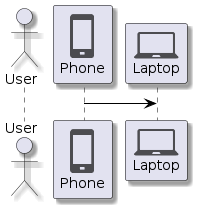

The diagram above was rendered by PlantUML. Its source (embedded in the PNG):
@startuml
skinparam shadowing true
skinparam ParticipantBorderColor black
skinparam arrowcolor black
skinparam SequenceLifeLineBorderColor black
skinparam SequenceLifeLineBackgroundColor PapayaWhip
!include <tupadr3/common>
!include <office/Servers/database_server>
!include <office/Servers/application_server>
!include <office/Concepts/firewall_orange>
!include <office/Clouds/cloud_disaster_red>
!include <office/Devices/cell_phone_generic>
!include <office/Devices/device_laptop>

actor "User" as user
participant "<$cell_phone_generic>\nPhone" as phone
participant "<$device_laptop>\nLaptop" as laptop

phone -> laptop
@enduml